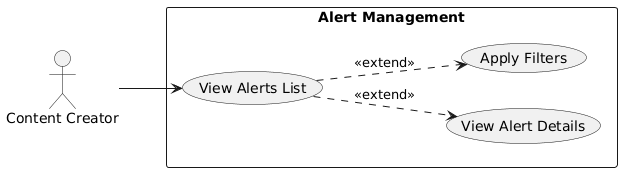

The diagram above was rendered by PlantUML. Its source (embedded in the PNG):
@startuml
left to right direction

actor "Content Creator" as CC

rectangle "Alert Management" {
  usecase "View Alerts List" as UC1
  usecase "View Alert Details" as UC2
  usecase "Apply Filters" as UC4
}

CC --> UC1

UC1 ..> UC4 : <<extend>>
UC1 ..> UC2 : <<extend>>
@enduml